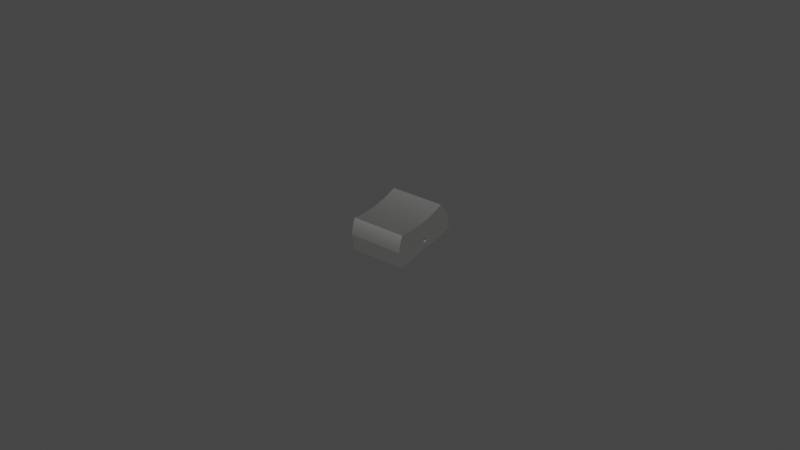 # Source: btn.blend  (saved by Blender 2.93.21; exported with 4.5.12 LTS)
import bpy
from mathutils import Matrix  # noqa: F401  (used for matrix-valued properties, if any)

bpy.ops.wm.read_factory_settings(use_empty=True)
scene = bpy.context.scene
scene.name = 'Scene'

# ---- collections
col_collection = bpy.data.collections.new('Collection'); scene.collection.children.link(col_collection)

# ---- materials (node trees are filled in below, after node groups)
mat_144_142_139 = bpy.data.materials.new('144,142,139')
mat_144_142_139.use_transparent_shadow = False
mat_144_142_139.diffuse_color = (0.5647, 0.5569, 0.5451, 1.0)

# ---- material node trees
mat_144_142_139.use_nodes = True; mat_144_142_139.node_tree.nodes.clear()
_N = mat_144_142_139.node_tree.nodes; _L = mat_144_142_139.node_tree.links
n0 = _N.new('ShaderNodeBsdfPrincipled'); n0.name = 'Principled BSDF'; n0.location = (10, 300)
n0.distribution = 'GGX'
n0.subsurface_method = 'BURLEY'
n0.inputs[0].default_value = (0.5647, 0.5569, 0.5451, 1.0)
n0.inputs[1].default_value = 1.0
n0.inputs[2].default_value = 0.5528
n0.inputs[3].default_value = 1.45
n0.inputs[27].default_value = (0.0, 0.0, 0.0, 1.0)
n0.inputs[28].default_value = 1.0
n1 = _N.new('ShaderNodeOutputMaterial'); n1.name = 'Material Output'; n1.location = (320, 270)
_L.new(n0.outputs[0], n1.inputs[0])
n1.is_active_output = True

# ---- world
world_world = bpy.data.worlds.new('World'); scene.world = world_world
world_world.use_nodes = True; world_world.node_tree.nodes.clear()
_N = world_world.node_tree.nodes; _L = world_world.node_tree.links
n0 = _N.new('ShaderNodeOutputWorld'); n0.name = 'World Output'; n0.location = (300, 300)
n1 = _N.new('ShaderNodeBackground'); n1.name = 'Background'; n1.location = (10, 300)
n1.inputs[0].default_value = (0.05088, 0.05088, 0.05088, 1.0)
_L.new(n1.outputs[0], n0.inputs[0])
n0.is_active_output = True
world_world.color = (0.05088, 0.05088, 0.05088)
world_world.use_sun_shadow = False
world_world.sun_shadow_jitter_overblur = 0.0

# ---- meshes
me_body1_020 = bpy.data.meshes.new('Body1.020')
me_body1_020.from_pydata([(-0.8983, -0.1766, -0.05798), (-0.8983, -0.1766, -0.05798), (0.8867, -0.1766, -0.05798), (0.8867, -0.1766, -0.05798), (0.8867, -0.163, -0.05673), (0.8867, -0.163, -0.05673), (0.8867, -0.149, -0.05271), (0.8867, -0.149, -0.05271), (0.8867, -0.1356, -0.04575), (0.8867, -0.1356, -0.04575), (0.8867, -0.1236, -0.03601), (0.8867, -0.1236, -0.03601), (0.8867, -0.1138, -0.02402), (0.8867, -0.1138, -0.02402), (0.8867, -0.1069, -0.01059), (0.8867, -0.1069, -0.01059), (0.8867, -0.1028, 0.003374), (0.8867, -0.1028, 0.003374), (0.8867, -0.1016, 0.01702), (0.8867, -0.1016, 0.01702), (0.8867, -0.1028, 0.03067), (0.8867, -0.1028, 0.03067), (0.8867, -0.1069, 0.04463), (0.8867, -0.1069, 0.04463), (0.8867, -0.1138, 0.05806), (0.8867, -0.1138, 0.05806), (0.8867, -0.1236, 0.07005), (0.8867, -0.1236, 0.07005), (0.8867, -0.1356, 0.0798), (0.8867, -0.1356, 0.0798), (0.8867, -0.149, 0.08676), (0.8867, -0.149, 0.08676), (0.8867, -0.163, 0.09077), (0.8867, -0.163, 0.09077), (0.8867, -0.1766, 0.09202), (0.8867, -0.1766, 0.09202), (0.8867, -0.1766, 0.09202), (-0.8983, -0.1766, 0.09202), (-0.8983, -0.1766, 0.09202), (-0.8983, -0.1766, 0.09202), (-0.8983, -0.163, 0.09077), (-0.8983, -0.163, 0.09077), (-0.8983, -0.149, 0.08676), (-0.8983, -0.149, 0.08676), (-0.8983, -0.1356, 0.0798), (-0.8983, -0.1356, 0.0798), (-0.8983, -0.1236, 0.07005), (-0.8983, -0.1236, 0.07005), (-0.8983, -0.1138, 0.05806), (-0.8983, -0.1138, 0.05806), (-0.8983, -0.1069, 0.04463), (-0.8983, -0.1069, 0.04463), (-0.8983, -0.1028, 0.03067), (-0.8983, -0.1028, 0.03067), (-0.8983, -0.1016, 0.01702), (-0.8983, -0.1016, 0.01702), (-0.8983, -0.1028, 0.003374), (-0.8983, -0.1028, 0.003374), (-0.8983, -0.1069, -0.01059), (-0.8983, -0.1069, -0.01059), (-0.8983, -0.1138, -0.02402), (-0.8983, -0.1138, -0.02402), (-0.8983, -0.1236, -0.03601), (-0.8983, -0.1236, -0.03601), (-0.8983, -0.1356, -0.04575), (-0.8983, -0.1356, -0.04575), (-0.8983, -0.149, -0.05271), (-0.8983, -0.149, -0.05271), (-0.8983, -0.163, -0.05673), (-0.8983, -0.163, -0.05673), (-0.005797, -0.161, -0.05633), (-0.005797, -0.1451, -0.05103), (-0.005797, -0.1302, -0.0419), (-0.005797, -0.1177, -0.02939), (-0.005797, -0.1086, -0.01452), (-0.005797, -0.1032, 0.001381), (-0.005797, -0.1016, 0.01702), (-0.005797, -0.1032, 0.03266), (-0.005797, -0.1069, 0.04463), (-0.005797, -0.1127, 0.05621), (-0.005797, -0.1205, 0.06683), (-0.005797, -0.1302, 0.07594), (-0.005797, -0.1412, 0.08314), (-0.005797, -0.153, 0.0882), (-0.005797, -0.1649, 0.09111), (-0.8983, -0.1902, -0.05673), (-0.8983, -0.1902, -0.05673), (-0.8983, -0.2042, -0.05271), (-0.8983, -0.2042, -0.05271), (-0.8983, -0.2176, -0.04575), (-0.8983, -0.2176, -0.04575), (-0.8983, -0.2296, -0.03601), (-0.8983, -0.2296, -0.03601), (-0.8983, -0.2394, -0.02402), (-0.8983, -0.2394, -0.02402), (-0.8983, -0.2463, -0.01059), (-0.8983, -0.2463, -0.01059), (-0.8983, -0.2503, 0.003374), (-0.8983, -0.2503, 0.003374), (-0.8983, -0.2516, 0.01702), (-0.8983, -0.2516, 0.01702), (-0.8983, -0.2503, 0.03067), (-0.8983, -0.2503, 0.03067), (-0.8983, -0.2463, 0.04463), (-0.8983, -0.2463, 0.04463), (-0.8983, -0.2394, 0.05806), (-0.8983, -0.2394, 0.05806), (-0.8983, -0.2296, 0.07005), (-0.8983, -0.2296, 0.07005), (-0.8983, -0.2176, 0.0798), (-0.8983, -0.2176, 0.0798), (-0.8983, -0.2042, 0.08676), (-0.8983, -0.2042, 0.08676), (-0.8983, -0.1902, 0.09077), (-0.8983, -0.1902, 0.09077), (0.8867, -0.1902, 0.09077), (0.8867, -0.1902, 0.09077), (0.8867, -0.2042, 0.08676), (0.8867, -0.2042, 0.08676), (0.8867, -0.2176, 0.0798), (0.8867, -0.2176, 0.0798), (0.8867, -0.2296, 0.07005), (0.8867, -0.2296, 0.07005), (0.8867, -0.2394, 0.05806), (0.8867, -0.2394, 0.05806), (0.8867, -0.2463, 0.04463), (0.8867, -0.2463, 0.04463), (0.8867, -0.2503, 0.03067), (0.8867, -0.2503, 0.03067), (0.8867, -0.2516, 0.01702), (0.8867, -0.2516, 0.01702), (0.8867, -0.2503, 0.003374), (0.8867, -0.2503, 0.003374), (0.8867, -0.2463, -0.01059), (0.8867, -0.2463, -0.01059), (0.8867, -0.2394, -0.02402), (0.8867, -0.2394, -0.02402), (0.8867, -0.2296, -0.03601), (0.8867, -0.2296, -0.03601), (0.8867, -0.2176, -0.04575), (0.8867, -0.2176, -0.04575), (0.8867, -0.2042, -0.05271), (0.8867, -0.2042, -0.05271), (0.8867, -0.1902, -0.05673), (0.8867, -0.1902, -0.05673), (-0.005797, -0.2002, -0.05416), (-0.005797, -0.1883, -0.05707), (-0.005797, -0.212, -0.0491), (-0.005797, -0.223, -0.0419), (-0.005797, -0.2327, -0.03278), (-0.005797, -0.2405, -0.02217), (-0.005797, -0.2463, -0.01059), (-0.005797, -0.2499, 0.001381), (-0.005797, -0.2516, 0.01702), (-0.005797, -0.2499, 0.03266), (-0.005797, -0.2446, 0.04856), (-0.005797, -0.2355, 0.06343), (-0.005797, -0.223, 0.07594), (-0.005797, -0.2081, 0.08507), (-0.005797, -0.1922, 0.09037), (-0.8983, 0.5585, 0.9212), (-0.8983, 0.5585, 0.9212), (-0.8983, 0.5585, 0.9212), (-0.8983, 0.4479, 0.9931), (-0.8983, 0.4479, 0.9931), (-0.8983, 0.3305, 1.055), (-0.8983, 0.3305, 1.055), (-0.8983, 0.2078, 1.105), (-0.8983, 0.2078, 1.105), (-0.8983, 0.08145, 1.143), (-0.8983, 0.08145, 1.143), (-0.8983, 0.08145, 1.143), (0.8867, 0.08145, 1.143), (0.8867, 0.08145, 1.143), (0.8867, 0.08145, 1.143), (0.8867, 0.2078, 1.105), (0.8867, 0.2078, 1.105), (0.8867, 0.3305, 1.055), (0.8867, 0.3305, 1.055), (0.8867, 0.4479, 0.9931), (0.8867, 0.4479, 0.9931), (0.8867, 0.5585, 0.9212), (0.8867, 0.5585, 0.9212), (0.8867, 0.5585, 0.9212), (-0.005797, 0.4479, 0.9931), (-0.005797, 0.3305, 1.055), (-0.005797, 0.2078, 1.105), (-0.8983, 0.5585, -0.8633), (-0.8983, 0.5585, -0.8633), (-0.8983, 0.5585, -0.8633), (-0.8983, 0.508, -0.6452), (-0.8983, 0.508, -0.6452), (-0.8983, 0.4715, -0.4229), (-0.8983, 0.4715, -0.4229), (-0.8983, 0.4494, -0.1977), (-0.8983, 0.4494, -0.1977), (-0.8983, 0.442, 0.02893), (-0.8983, 0.442, 0.02893), (-0.8983, 0.4494, 0.2555), (-0.8983, 0.4494, 0.2555), (-0.8983, 0.4715, 0.4807), (-0.8983, 0.4715, 0.4807), (-0.8983, 0.508, 0.7031), (-0.8983, 0.508, 0.7031), (0.8867, 0.508, 0.7031), (0.8867, 0.508, 0.7031), (0.8867, 0.4715, 0.4807), (0.8867, 0.4715, 0.4807), (0.8867, 0.4494, 0.2555), (0.8867, 0.4494, 0.2555), (0.8867, 0.442, 0.02893), (0.8867, 0.442, 0.02893), (0.8867, 0.4494, -0.1977), (0.8867, 0.4494, -0.1977), (0.8867, 0.4715, -0.4229), (0.8867, 0.4715, -0.4229), (0.8867, 0.508, -0.6452), (0.8867, 0.508, -0.6452), (0.8867, 0.5585, -0.8633), (0.8867, 0.5585, -0.8633), (0.8867, 0.5585, -0.8633), (-0.005797, 0.508, -0.6452), (-0.005797, 0.4715, -0.4229), (-0.005797, 0.4494, -0.1977), (-0.005797, 0.442, 0.02893), (-0.005797, 0.4494, 0.2555), (-0.005797, 0.4715, 0.4807), (-0.005797, 0.508, 0.7031), (-0.8983, 0.1158, -1.064), (-0.8983, 0.1158, -1.064), (-0.8983, 0.1158, -1.064), (-0.8983, 0.2324, -1.028), (-0.8983, 0.2324, -1.028), (-0.8983, 0.3459, -0.9828), (-0.8983, 0.3459, -0.9828), (-0.8983, 0.455, -0.9276), (-0.8983, 0.455, -0.9276), (0.8867, 0.455, -0.9276), (0.8867, 0.455, -0.9276), (0.8867, 0.3459, -0.9828), (0.8867, 0.3459, -0.9828), (0.8867, 0.2324, -1.028), (0.8867, 0.2324, -1.028), (0.8867, 0.1158, -1.064), (0.8867, 0.1158, -1.064), (0.8867, 0.1158, -1.064), (-0.005797, 0.2324, -1.028), (-0.005797, 0.3459, -0.9828), (-0.005797, 0.455, -0.9276), (-0.8983, 0.1158, -1.107), (-0.8983, 0.1158, -1.107), (-0.8983, 0.1158, -1.107), (0.8867, 0.1158, -1.107), (0.8867, 0.1158, -1.107), (0.8867, 0.1158, -1.107), (-0.005797, 0.1158, -1.085), (-0.8983, -0.4415, 1.143), (-0.8983, -0.4415, 1.143), (-0.8983, -0.4415, 1.143), (0.8867, -0.4415, 1.143), (0.8867, -0.4415, 1.143), (0.8867, -0.4415, 1.143), (-0.005797, -0.18, 1.143), (-0.8983, -0.4415, -1.107), (-0.8983, -0.4415, -1.107), (-0.8983, -0.4415, -1.107), (-0.8983, 0.05851, 0.01775), (0.8867, -0.4415, -1.107), (0.8867, -0.4415, -1.107), (0.8867, -0.4415, -1.107), (-0.005797, -0.1629, -1.107), (-0.005797, -0.4415, 0.01775), (0.8867, 0.09896, 0.01775), (0.8867, 0.05851, 0.01775)], [], [(1, 2, 69), (69, 2, 70), (69, 70, 67), (67, 70, 71), (67, 71, 65), (65, 71, 72), (65, 72, 63), (63, 72, 73), (63, 73, 61), (61, 73, 74), (61, 74, 59), (59, 74, 75), (59, 75, 57), (57, 75, 76), (57, 76, 55), (55, 76, 53), (53, 76, 77), (53, 77, 51), (51, 77, 78), (51, 78, 79), (79, 78, 22), (79, 22, 24), (2, 4, 70), (70, 4, 6), (70, 6, 71), (71, 6, 8), (71, 8, 72), (72, 8, 10), (72, 10, 73), (73, 10, 12), (73, 12, 74), (74, 12, 14), (74, 14, 75), (75, 14, 16), (75, 16, 76), (76, 16, 18), (76, 18, 20), (76, 20, 77), (77, 20, 22), (77, 22, 78), (79, 24, 80), (80, 24, 26), (80, 26, 81), (81, 26, 28), (81, 28, 82), (82, 28, 30), (82, 30, 83), (83, 30, 32), (83, 32, 84), (84, 32, 35), (84, 35, 39), (39, 41, 84), (84, 41, 83), (41, 43, 83), (83, 43, 82), (43, 45, 82), (82, 45, 81), (45, 47, 81), (81, 47, 80), (47, 49, 80), (80, 49, 79), (49, 51, 79), (143, 2, 146), (146, 2, 1), (146, 1, 86), (146, 86, 145), (145, 86, 88), (145, 88, 147), (147, 88, 90), (147, 90, 148), (148, 90, 92), (148, 92, 149), (149, 92, 94), (149, 94, 150), (150, 94, 96), (150, 96, 151), (151, 96, 152), (151, 152, 133), (133, 152, 131), (131, 152, 153), (131, 153, 129), (129, 153, 127), (127, 153, 154), (127, 154, 125), (125, 154, 155), (125, 155, 123), (123, 155, 156), (123, 156, 121), (121, 156, 157), (121, 157, 119), (119, 157, 158), (119, 158, 117), (117, 158, 159), (117, 159, 115), (115, 159, 34), (34, 159, 114), (34, 114, 38), (96, 98, 152), (152, 98, 153), (98, 100, 153), (153, 100, 102), (153, 102, 154), (154, 102, 104), (154, 104, 155), (155, 104, 106), (155, 106, 156), (156, 106, 108), (156, 108, 157), (157, 108, 110), (157, 110, 158), (158, 110, 112), (158, 112, 159), (159, 112, 114), (151, 133, 150), (150, 133, 135), (150, 135, 149), (149, 135, 137), (149, 137, 148), (148, 137, 139), (148, 139, 147), (147, 139, 141), (147, 141, 145), (145, 141, 143), (145, 143, 146), (181, 162, 184), (184, 162, 164), (184, 164, 185), (185, 164, 166), (185, 166, 186), (186, 166, 168), (186, 168, 171), (171, 172, 186), (186, 172, 175), (186, 175, 185), (185, 175, 177), (185, 177, 184), (184, 177, 179), (184, 179, 181), (219, 188, 221), (221, 188, 191), (221, 191, 222), (222, 191, 193), (222, 193, 223), (223, 193, 195), (223, 195, 224), (224, 195, 197), (224, 197, 225), (225, 197, 199), (225, 199, 226), (226, 199, 201), (226, 201, 227), (227, 201, 203), (227, 203, 161), (161, 182, 227), (227, 182, 204), (227, 204, 226), (226, 204, 206), (226, 206, 225), (225, 206, 208), (225, 208, 224), (224, 208, 210), (224, 210, 223), (223, 210, 212), (223, 212, 222), (222, 212, 214), (222, 214, 221), (221, 214, 216), (221, 216, 219), (243, 230, 246), (246, 230, 232), (246, 232, 247), (247, 232, 234), (247, 234, 248), (248, 234, 236), (248, 236, 189), (189, 218, 248), (248, 218, 237), (248, 237, 247), (247, 237, 239), (247, 239, 246), (246, 239, 241), (246, 241, 243), (253, 251, 255), (255, 251, 229), (255, 229, 244), (244, 253, 255), (260, 173, 262), (262, 173, 170), (262, 170, 258), (258, 260, 262), (113, 256, 37), (37, 256, 169), (37, 169, 40), (40, 169, 42), (42, 169, 44), (44, 169, 46), (46, 169, 266), (46, 266, 48), (48, 266, 50), (50, 266, 52), (52, 266, 54), (54, 266, 56), (56, 266, 58), (58, 266, 60), (60, 266, 62), (62, 266, 228), (62, 228, 64), (64, 228, 66), (66, 228, 68), (68, 228, 0), (0, 228, 263), (0, 263, 85), (85, 263, 87), (87, 263, 89), (89, 263, 91), (91, 263, 93), (93, 263, 95), (95, 263, 97), (97, 263, 99), (99, 263, 256), (99, 256, 101), (101, 256, 103), (103, 256, 105), (105, 256, 107), (107, 256, 109), (109, 256, 111), (111, 256, 113), (169, 167, 266), (266, 167, 200), (266, 200, 198), (167, 165, 200), (200, 165, 202), (202, 165, 163), (202, 163, 160), (198, 196, 266), (266, 196, 194), (266, 194, 192), (190, 233, 192), (192, 233, 231), (192, 231, 266), (266, 231, 228), (187, 235, 190), (190, 235, 233), (228, 249, 263), (264, 250, 270), (270, 250, 252), (270, 252, 267), (267, 264, 270), (257, 265, 271), (271, 265, 268), (271, 268, 259), (259, 257, 271), (144, 269, 3), (3, 269, 245), (3, 245, 5), (5, 245, 7), (7, 245, 9), (9, 245, 11), (11, 245, 273), (11, 273, 13), (13, 273, 15), (15, 273, 17), (17, 273, 19), (19, 273, 21), (21, 273, 23), (23, 273, 25), (25, 273, 27), (27, 273, 174), (27, 174, 29), (29, 174, 31), (31, 174, 33), (33, 174, 36), (36, 174, 261), (36, 261, 116), (116, 261, 118), (118, 261, 120), (120, 261, 122), (122, 261, 124), (124, 261, 126), (126, 261, 128), (128, 261, 130), (130, 261, 269), (130, 269, 132), (132, 269, 134), (134, 269, 136), (136, 269, 138), (138, 269, 140), (140, 269, 142), (142, 269, 144), (183, 180, 205), (205, 180, 178), (205, 178, 207), (207, 178, 272), (207, 272, 209), (209, 272, 211), (211, 272, 213), (213, 272, 215), (215, 272, 242), (215, 242, 240), (178, 176, 272), (272, 176, 174), (272, 174, 273), (269, 254, 245), (273, 245, 272), (272, 245, 242), (215, 240, 217), (217, 240, 238), (217, 238, 220)])
me_body1_020.polygons.foreach_set('use_smooth', [1, 1, 1, 1, 1, 1, 1, 1, 1, 1, 1, 1, 1, 1, 1, 1, 1, 1, 1, 1, 1, 1, 1, 1, 1, 1, 1, 1, 1, 1, 1, 1, 1, 1, 1, 1, 1, 1, 1, 1, 1, 1, 1, 1, 1, 1, 1, 1, 1, 1, 1, 1, 1, 1, 1, 1, 1, 1, 1, 1, 1, 1, 1, 1, 1, 1, 1, 1, 1, 1, 1, 1, 1, 1, 1, 1, 1, 1, 1, 1, 1, 1, 1, 1, 1, 1, 1, 1, 1, 1, 1, 1, 1, 1, 1, 1, 1, 1, 1, 1, 1, 1, 1, 1, 1, 1, 1, 1, 1, 1, 1, 1, 1, 1, 1, 1, 1, 1, 1, 1, 1, 1, 1, 1, 1, 1, 1, 1, 1, 1, 1, 1, 1, 1, 1, 1, 1, 1, 1, 1, 1, 1, 1, 1, 1, 1, 1, 1, 1, 1, 1, 1, 1, 1, 1, 1, 1, 1, 1, 1, 1, 1, 1, 1, 1, 1, 1, 1, 1, 1, 1, 1, 1, 1, 1, 1, 1, 1, 1, 1, 1, 1, 0, 0, 0, 0, 0, 0, 0, 0, 0, 0, 0, 0, 0, 1, 0, 0, 0, 0, 0, 0, 0, 0, 0, 0, 0, 0, 0, 0, 0, 0, 0, 0, 0, 0, 0, 0, 0, 0, 0, 0, 0, 0, 0, 0, 0, 0, 0, 0, 0, 0, 0, 0, 0, 0, 0, 0, 0, 0, 0, 0, 0, 0, 0, 0, 0, 0, 0, 0, 0, 0, 0, 0, 0, 0, 0, 0, 0, 0, 0, 0, 0, 0, 0, 0, 0, 0, 1, 0, 0, 0, 0, 0, 0, 0, 0, 0, 0, 0, 0, 0, 0, 0, 0, 0, 0, 0, 0, 0, 0, 0, 0, 0, 0, 0, 0, 0, 1, 0, 0, 0, 0, 0, 0, 0, 0, 0])
_uv = me_body1_020.uv_layers.new(name='UVMap')
_uv.uv.foreach_set('vector', [1.785, 0.0, 0.0, 0.0, 1.785, -0.01326, 1.785, -0.01326, 0.0, 0.0, 0.8925, -0.01515, 1.785, -0.01326, 0.8925, -0.01515, 1.785, -0.02652, 1.785, -0.02652, 0.8925, -0.01515, 0.8925, -0.03031, 1.785, -0.02652, 0.8925, -0.03031, 1.785, -0.03978, 1.785, -0.03978, 0.8925, -0.03031, 0.8925, -0.04546, 1.785, -0.03978, 0.8925, -0.04546, 1.785, -0.05303, 1.785, -0.05303, 0.8925, -0.04546, 0.8925, -0.06061, 1.785, -0.05303, 0.8925, -0.06061, 1.785, -0.06629, 1.785, -0.06629, 0.8925, -0.06061, 0.8925, -0.07576, 1.785, -0.06629, 0.8925, -0.07576, 1.785, -0.07955, 1.785, -0.07955, 0.8925, -0.07576, 0.8925, -0.09092, 1.785, -0.07955, 0.8925, -0.09092, 1.785, -0.09281, 1.785, -0.09281, 0.8925, -0.09092, 0.8925, -0.1061, 1.785, -0.09281, 0.8925, -0.1061, 1.785, -0.1061, 1.785, -0.1061, 0.8925, -0.1061, 1.785, -0.1193, 1.785, -0.1193, 0.8925, -0.1061, 0.8925, -0.1212, 1.785, -0.1193, 0.8925, -0.1212, 1.785, -0.1326, 1.785, -0.1326, 0.8925, -0.1212, 0.8925, -0.1326, 1.785, -0.1326, 0.8925, -0.1326, 0.8925, -0.1439, 0.8925, -0.1439, 0.8925, -0.1326, 0.0, -0.1326, 0.8925, -0.1439, 0.0, -0.1326, 0.0, -0.1458, 0.0, 0.0, 0.0, -0.01326, 0.8925, -0.01515, 0.8925, -0.01515, 0.0, -0.01326, 0.0, -0.02652, 0.8925, -0.01515, 0.0, -0.02652, 0.8925, -0.03031, 0.8925, -0.03031, 0.0, -0.02652, 0.0, -0.03978, 0.8925, -0.03031, 0.0, -0.03978, 0.8925, -0.04546, 0.8925, -0.04546, 0.0, -0.03978, 0.0, -0.05303, 0.8925, -0.04546, 0.0, -0.05303, 0.8925, -0.06061, 0.8925, -0.06061, 0.0, -0.05303, 0.0, -0.06629, 0.8925, -0.06061, 0.0, -0.06629, 0.8925, -0.07576, 0.8925, -0.07576, 0.0, -0.06629, 0.0, -0.07955, 0.8925, -0.07576, 0.0, -0.07955, 0.8925, -0.09092, 0.8925, -0.09092, 0.0, -0.07955, 0.0, -0.09281, 0.8925, -0.09092, 0.0, -0.09281, 0.8925, -0.1061, 0.8925, -0.1061, 0.0, -0.09281, 0.0, -0.1061, 0.8925, -0.1061, 0.0, -0.1061, 0.0, -0.1193, 0.8925, -0.1061, 0.0, -0.1193, 0.8925, -0.1212, 0.8925, -0.1212, 0.0, -0.1193, 0.0, -0.1326, 0.8925, -0.1212, 0.0, -0.1326, 0.8925, -0.1326, 0.8925, -0.1439, 0.0, -0.1458, 0.8925, -0.1553, 0.8925, -0.1553, 0.0, -0.1458, 0.0, -0.1591, 0.8925, -0.1553, 0.0, -0.1591, 0.8925, -0.1667, 0.8925, -0.1667, 0.0, -0.1591, 0.0, -0.1724, 0.8925, -0.1667, 0.0, -0.1724, 0.8925, -0.178, 0.8925, -0.178, 0.0, -0.1724, 0.0, -0.1856, 0.8925, -0.178, 0.0, -0.1856, 0.8925, -0.1894, 0.8925, -0.1894, 0.0, -0.1856, 0.0, -0.1989, 0.8925, -0.1894, 0.0, -0.1989, 0.8925, -0.2008, 0.8925, -0.2008, 0.0, -0.1989, 0.0, -0.2121, 0.8925, -0.2008, 0.0, -0.2121, 1.785, -0.2121, 1.785, -0.2121, 1.785, -0.1989, 0.8925, -0.2008, 0.8925, -0.2008, 1.785, -0.1989, 0.8925, -0.1894, 1.785, -0.1989, 1.785, -0.1856, 0.8925, -0.1894, 0.8925, -0.1894, 1.785, -0.1856, 0.8925, -0.178, 1.785, -0.1856, 1.785, -0.1724, 0.8925, -0.178, 0.8925, -0.178, 1.785, -0.1724, 0.8925, -0.1667, 1.785, -0.1724, 1.785, -0.1591, 0.8925, -0.1667, 0.8925, -0.1667, 1.785, -0.1591, 0.8925, -0.1553, 1.785, -0.1591, 1.785, -0.1458, 0.8925, -0.1553, 0.8925, -0.1553, 1.785, -0.1458, 0.8925, -0.1439, 1.785, -0.1458, 1.785, -0.1326, 0.8925, -0.1439, 0.0, 0.01326, 0.0, 0.0, 0.8925, 0.01136, 0.8925, 0.01136, 0.0, 0.0, 1.785, 0.0, 0.8925, 0.01136, 1.785, 0.0, 1.785, 0.01326, 0.8925, 0.01136, 1.785, 0.01326, 0.8925, 0.02273, 0.8925, 0.02273, 1.785, 0.01326, 1.785, 0.02652, 0.8925, 0.02273, 1.785, 0.02652, 0.8925, 0.03409, 0.8925, 0.03409, 1.785, 0.02652, 1.785, 0.03978, 0.8925, 0.03409, 1.785, 0.03978, 0.8925, 0.04546, 0.8925, 0.04546, 1.785, 0.03978, 1.785, 0.05303, 0.8925, 0.04546, 1.785, 0.05303, 0.8925, 0.05682, 0.8925, 0.05682, 1.785, 0.05303, 1.785, 0.06629, 0.8925, 0.05682, 1.785, 0.06629, 0.8925, 0.06819, 0.8925, 0.06819, 1.785, 0.06629, 1.785, 0.07955, 0.8925, 0.06819, 1.785, 0.07955, 0.8925, 0.07955, 0.8925, 0.07955, 1.785, 0.07955, 0.8925, 0.09092, 0.8925, 0.07955, 0.8925, 0.09092, 0.0, 0.07955, 0.0, 0.07955, 0.8925, 0.09092, 0.0, 0.09281, 0.0, 0.09281, 0.8925, 0.09092, 0.8925, 0.1061, 0.0, 0.09281, 0.8925, 0.1061, 0.0, 0.1061, 0.0, 0.1061, 0.8925, 0.1061, 0.0, 0.1193, 0.0, 0.1193, 0.8925, 0.1061, 0.8925, 0.1212, 0.0, 0.1193, 0.8925, 0.1212, 0.0, 0.1326, 0.0, 0.1326, 0.8925, 0.1212, 0.8925, 0.1364, 0.0, 0.1326, 0.8925, 0.1364, 0.0, 0.1458, 0.0, 0.1458, 0.8925, 0.1364, 0.8925, 0.1515, 0.0, 0.1458, 0.8925, 0.1515, 0.0, 0.1591, 0.0, 0.1591, 0.8925, 0.1515, 0.8925, 0.1667, 0.0, 0.1591, 0.8925, 0.1667, 0.0, 0.1724, 0.0, 0.1724, 0.8925, 0.1667, 0.8925, 0.1818, 0.0, 0.1724, 0.8925, 0.1818, 0.0, 0.1856, 0.0, 0.1856, 0.8925, 0.1818, 0.8925, 0.197, 0.0, 0.1856, 0.8925, 0.197, 0.0, 0.1989, 0.0, 0.1989, 0.8925, 0.197, 0.0, 0.2121, 0.0, 0.2121, 0.8925, 0.197, 1.785, 0.1989, 0.0, 0.2121, 1.785, 0.1989, 1.785, 0.2121, 1.785, 0.07955, 1.785, 0.09281, 0.8925, 0.09092, 0.8925, 0.09092, 1.785, 0.09281, 0.8925, 0.1061, 1.785, 0.09281, 1.785, 0.1061, 0.8925, 0.1061, 0.8925, 0.1061, 1.785, 0.1061, 1.785, 0.1193, 0.8925, 0.1061, 1.785, 0.1193, 0.8925, 0.1212, 0.8925, 0.1212, 1.785, 0.1193, 1.785, 0.1326, 0.8925, 0.1212, 1.785, 0.1326, 0.8925, 0.1364, 0.8925, 0.1364, 1.785, 0.1326, 1.785, 0.1458, 0.8925, 0.1364, 1.785, 0.1458, 0.8925, 0.1515, 0.8925, 0.1515, 1.785, 0.1458, 1.785, 0.1591, 0.8925, 0.1515, 1.785, 0.1591, 0.8925, 0.1667, 0.8925, 0.1667, 1.785, 0.1591, 1.785, 0.1724, 0.8925, 0.1667, 1.785, 0.1724, 0.8925, 0.1818, 0.8925, 0.1818, 1.785, 0.1724, 1.785, 0.1856, 0.8925, 0.1818, 1.785, 0.1856, 0.8925, 0.197, 0.8925, 0.197, 1.785, 0.1856, 1.785, 0.1989, 0.8925, 0.07955, 0.0, 0.07955, 0.8925, 0.06819, 0.8925, 0.06819, 0.0, 0.07955, 0.0, 0.06629, 0.8925, 0.06819, 0.0, 0.06629, 0.8925, 0.05682, 0.8925, 0.05682, 0.0, 0.06629, 0.0, 0.05303, 0.8925, 0.05682, 0.0, 0.05303, 0.8925, 0.04546, 0.8925, 0.04546, 0.0, 0.05303, 0.0, 0.03978, 0.8925, 0.04546, 0.0, 0.03978, 0.8925, 0.03409, 0.8925, 0.03409, 0.0, 0.03978, 0.0, 0.02652, 0.8925, 0.03409, 0.0, 0.02652, 0.8925, 0.02273, 0.8925, 0.02273, 0.0, 0.02652, 0.0, 0.01326, 0.8925, 0.02273, 0.0, 0.01326, 0.8925, 0.01136, -3.083e-31, 0.0, -1.785, 0.0, -0.8925, -0.1327, -0.8925, -0.1327, -1.785, 0.0, -1.785, -0.1327, -0.8925, -0.1327, -1.785, -0.1327, -0.8925, -0.2654, -0.8925, -0.2654, -1.785, -0.1327, -1.785, -0.2654, -0.8925, -0.2654, -1.785, -0.2654, -0.8925, -0.398, -0.8925, -0.398, -1.785, -0.2654, -1.785, -0.398, -0.8925, -0.398, -1.785, -0.398, -1.785, -0.5307, -1.785, -0.5307, -4.262e-32, -0.5307, -0.8925, -0.398, -0.8925, -0.398, -4.262e-32, -0.5307, -3.196e-32, -0.398, -0.8925, -0.398, -3.196e-32, -0.398, -0.8925, -0.2654, -0.8925, -0.2654, -3.196e-32, -0.398, -2.131e-32, -0.2654, -0.8925, -0.2654, -2.131e-32, -0.2654, -0.8925, -0.1327, -0.8925, -0.1327, -2.131e-32, -0.2654, -1.065e-32, -0.1327, -0.8925, -0.1327, -1.065e-32, -0.1327, -3.083e-31, 0.0, 2.974e-32, -1.815, 1.785, -1.815, 0.8925, -1.588, 0.8925, -1.588, 1.785, -1.815, 1.785, -1.588, 0.8925, -1.588, 1.785, -1.588, 0.8925, -1.361, 0.8925, -1.361, 1.785, -1.588, 1.785, -1.361, 0.8925, -1.361, 1.785, -1.361, 0.8925, -1.134, 0.8925, -1.134, 1.785, -1.361, 1.785, -1.134, 0.8925, -1.134, 1.785, -1.134, 0.8925, -0.9074, 0.8925, -0.9074, 1.785, -1.134, 1.785, -0.9074, 0.8925, -0.9074, 1.785, -0.9074, 0.8925, -0.6806, 0.8925, -0.6806, 1.785, -0.9074, 1.785, -0.6806, 0.8925, -0.6806, 1.785, -0.6806, 0.8925, -0.4537, 0.8925, -0.4537, 1.785, -0.6806, 1.785, -0.4537, 0.8925, -0.4537, 1.785, -0.4537, 0.8925, -0.2269, 0.8925, -0.2269, 1.785, -0.4537, 1.785, -0.2269, 0.8925, -0.2269, 1.785, -0.2269, 1.785, 0.0, 1.785, 0.0, 0.0, 0.0, 0.8925, -0.2269, 0.8925, -0.2269, 0.0, 0.0, 1.384e-17, -0.2269, 0.8925, -0.2269, 1.384e-17, -0.2269, 0.8925, -0.4537, 0.8925, -0.4537, 1.384e-17, -0.2269, 2.769e-17, -0.4537, 0.8925, -0.4537, 2.769e-17, -0.4537, 0.8925, -0.6806, 0.8925, -0.6806, 2.769e-17, -0.4537, 4.153e-17, -0.6806, 0.8925, -0.6806, 4.153e-17, -0.6806, 0.8925, -0.9074, 0.8925, -0.9074, 4.153e-17, -0.6806, 5.538e-17, -0.9074, 0.8925, -0.9074, 5.538e-17, -0.9074, 0.8925, -1.134, 0.8925, -1.134, 5.538e-17, -0.9074, 6.922e-17, -1.134, 0.8925, -1.134, 6.922e-17, -1.134, 0.8925, -1.361, 0.8925, -1.361, 6.922e-17, -1.134, 8.307e-17, -1.361, 0.8925, -1.361, 8.307e-17, -1.361, 0.8925, -1.588, 0.8925, -1.588, 8.307e-17, -1.361, 9.691e-17, -1.588, 0.8925, -1.588, 9.691e-17, -1.588, 2.974e-32, -1.815, 0.0, 0.0, -1.785, 0.0, -0.8925, -0.1224, -0.8925, -0.1224, -1.785, 0.0, -1.785, -0.1224, -0.8925, -0.1224, -1.785, -0.1224, -0.8925, -0.2448, -0.8925, -0.2448, -1.785, -0.1224, -1.785, -0.2448, -0.8925, -0.2448, -1.785, -0.2448, -0.8925, -0.3672, -0.8925, -0.3672, -1.785, -0.2448, -1.785, -0.3672, -0.8925, -0.3672, -1.785, -0.3672, -1.785, -0.4896, -1.785, -0.4896, 0.0, -0.4896, -0.8925, -0.3672, -0.8925, -0.3672, 0.0, -0.4896, -6.385e-18, -0.3672, -0.8925, -0.3672, -6.385e-18, -0.3672, -0.8925, -0.2448, -0.8925, -0.2448, -6.385e-18, -0.3672, -1.277e-17, -0.2448, -0.8925, -0.2448, -1.277e-17, -0.2448, -0.8925, -0.1224, -0.8925, -0.1224, -1.277e-17, -0.2448, -1.915e-17, -0.1224, -0.8925, -0.1224, -1.915e-17, -0.1224, 0.0, 0.0, 1.078e-17, 0.0, 1.078e-17, 1.785, -0.02183, 0.8925, -0.02183, 0.8925, 1.078e-17, 1.785, -0.04366, 1.785, -0.02183, 0.8925, -0.04366, 1.785, -0.04366, 0.0, -0.04366, 0.0, 1.078e-17, 0.0, -0.02183, 0.8925, 1.0, 0.89, 0.4771, 0.89, 0.7385, -0.0025, 0.7385, -0.0025, 0.4771, 0.89, 0.4771, -0.895, 0.7385, -0.0025, 0.4771, -0.895, 1.0, -0.895, 1.0, -0.895, 1.0, 0.89, 0.7385, -0.0025, 0.07302, -0.2488, 1.125, -0.5, 0.07427, -0.2351, 0.07427, -0.2351, 1.125, -0.5, 1.125, 0.02294, 0.07427, -0.2351, 1.125, 0.02294, 0.07302, -0.2215, 0.07302, -0.2215, 1.125, 0.02294, 0.069, -0.2075, 0.069, -0.2075, 1.125, 0.02294, 0.06204, -0.1941, 0.06204, -0.1941, 1.125, 0.02294, 0.0523, -0.1821, 0.0523, -0.1821, 1.125, 0.02294, 7.105e-16, 0.0, 0.0523, -0.1821, 7.105e-16, 0.0, 0.04031, -0.1723, 0.04031, -0.1723, 7.105e-16, 0.0, 0.02688, -0.1654, 0.02688, -0.1654, 7.105e-16, 0.0, 0.01292, -0.1614, 0.01292, -0.1614, 7.105e-16, 0.0, -0.0007319, -0.1601, -0.0007319, -0.1601, 7.105e-16, 0.0, -0.01438, -0.1614, -0.01438, -0.1614, 7.105e-16, 0.0, -0.02834, -0.1654, -0.02834, -0.1654, 7.105e-16, 0.0, -0.04177, -0.1723, -0.04177, -0.1723, 7.105e-16, 0.0, -0.05376, -0.1821, -0.05376, -0.1821, 7.105e-16, 0.0, -1.081, 0.05727, -0.05376, -0.1821, -1.081, 0.05727, -0.06351, -0.1941, -0.06351, -0.1941, -1.081, 0.05727, -0.07047, -0.2075, -0.07047, -0.2075, -1.081, 0.05727, -0.07448, -0.2215, -0.07448, -0.2215, -1.081, 0.05727, -0.07573, -0.2351, -0.07573, -0.2351, -1.081, 0.05727, -1.125, -0.5, -0.07573, -0.2351, -1.125, -0.5, -0.07448, -0.2488, -0.07448, -0.2488, -1.125, -0.5, -0.07047, -0.2627, -0.07047, -0.2627, -1.125, -0.5, -0.06351, -0.2761, -0.06351, -0.2761, -1.125, -0.5, -0.05376, -0.2881, -0.05376, -0.2881, -1.125, -0.5, -0.04177, -0.2979, -0.04177, -0.2979, -1.125, -0.5, -0.02834, -0.3048, -0.02834, -0.3048, -1.125, -0.5, -0.01438, -0.3089, -0.01438, -0.3089, -1.125, -0.5, -0.0007319, -0.3101, -0.0007319, -0.3101, -1.125, -0.5, 1.125, -0.5, -0.0007319, -0.3101, 1.125, -0.5, 0.01292, -0.3089, 0.01292, -0.3089, 1.125, -0.5, 0.02688, -0.3048, 0.02688, -0.3048, 1.125, -0.5, 0.04031, -0.2979, 0.04031, -0.2979, 1.125, -0.5, 0.0523, -0.2881, 0.0523, -0.2881, 1.125, -0.5, 0.06204, -0.2761, 0.06204, -0.2761, 1.125, -0.5, 0.069, -0.2627, 0.069, -0.2627, 1.125, -0.5, 0.07302, -0.2488, 1.125, 0.02294, 1.087, 0.1493, 7.105e-16, 0.0, 7.105e-16, 0.0, 1.087, 0.1493, 0.463, 0.413, 7.105e-16, 0.0, 0.463, 0.413, 0.2378, 0.3909, 1.087, 0.1493, 1.037, 0.272, 0.463, 0.413, 0.463, 0.413, 1.037, 0.272, 0.6853, 0.4495, 0.6853, 0.4495, 1.037, 0.272, 0.9754, 0.3894, 0.6853, 0.4495, 0.9754, 0.3894, 0.9034, 0.5, 0.2378, 0.3909, 0.01117, 0.3835, 7.105e-16, 0.0, 7.105e-16, 0.0, 0.01117, 0.3835, -0.2154, 0.3909, 7.105e-16, 0.0, -0.2154, 0.3909, -0.4406, 0.413, -0.663, 0.4495, -1.001, 0.2874, -0.4406, 0.413, -0.4406, 0.413, -1.001, 0.2874, -1.046, 0.1739, -0.4406, 0.413, -1.046, 0.1739, 7.105e-16, 0.0, 7.105e-16, 0.0, -1.046, 0.1739, -1.081, 0.05727, -0.8811, 0.5, -0.9453, 0.3965, -0.663, 0.4495, -0.663, 0.4495, -0.9453, 0.3965, -1.001, 0.2874, -1.081, 0.05727, -1.125, 0.05727, -1.125, -0.5, -1.104e-17, -0.895, 0.5573, -0.895, 0.2786, -0.0025, 0.2786, -0.0025, 0.5573, -0.895, 0.5573, 0.89, 0.2786, -0.0025, 0.5573, 0.89, -1.104e-17, 0.89, -1.104e-17, 0.89, -1.104e-17, -0.895, 0.2786, -0.0025, -1.104e-17, -0.895, 2.25, -0.895, 1.125, -0.0025, 1.125, -0.0025, 2.25, -0.895, 2.25, 0.89, 1.125, -0.0025, 2.25, 0.89, -1.104e-17, 0.89, -1.104e-17, 0.89, -1.104e-17, -0.895, 1.125, -0.0025, 0.07448, -0.2488, 1.125, -0.5, 0.07573, -0.2351, 0.07573, -0.2351, 1.125, -0.5, 1.081, 0.05727, 0.07573, -0.2351, 1.081, 0.05727, 0.07448, -0.2215, 0.07448, -0.2215, 1.081, 0.05727, 0.07047, -0.2075, 0.07047, -0.2075, 1.081, 0.05727, 0.06351, -0.1941, 0.06351, -0.1941, 1.081, 0.05727, 0.05376, -0.1821, 0.05376, -0.1821, 1.081, 0.05727, -5.329e-16, 0.0, 0.05376, -0.1821, -5.329e-16, 0.0, 0.04177, -0.1723, 0.04177, -0.1723, -5.329e-16, 0.0, 0.02834, -0.1654, 0.02834, -0.1654, -5.329e-16, 0.0, 0.01438, -0.1614, 0.01438, -0.1614, -5.329e-16, 0.0, 0.0007319, -0.1601, 0.0007319, -0.1601, -5.329e-16, 0.0, -0.01292, -0.1614, -0.01292, -0.1614, -5.329e-16, 0.0, -0.02688, -0.1654, -0.02688, -0.1654, -5.329e-16, 0.0, -0.04031, -0.1723, -0.04031, -0.1723, -5.329e-16, 0.0, -0.0523, -0.1821, -0.0523, -0.1821, -5.329e-16, 0.0, -1.125, 0.02294, -0.0523, -0.1821, -1.125, 0.02294, -0.06204, -0.1941, -0.06204, -0.1941, -1.125, 0.02294, -0.069, -0.2075, -0.069, -0.2075, -1.125, 0.02294, -0.07302, -0.2215, -0.07302, -0.2215, -1.125, 0.02294, -0.07427, -0.2351, -0.07427, -0.2351, -1.125, 0.02294, -1.125, -0.5, -0.07427, -0.2351, -1.125, -0.5, -0.07302, -0.2488, -0.07302, -0.2488, -1.125, -0.5, -0.069, -0.2627, -0.069, -0.2627, -1.125, -0.5, -0.06204, -0.2761, -0.06204, -0.2761, -1.125, -0.5, -0.0523, -0.2881, -0.0523, -0.2881, -1.125, -0.5, -0.04031, -0.2979, -0.04031, -0.2979, -1.125, -0.5, -0.02688, -0.3048, -0.02688, -0.3048, -1.125, -0.5, -0.01292, -0.3089, -0.01292, -0.3089, -1.125, -0.5, 0.0007319, -0.3101, 0.0007319, -0.3101, -1.125, -0.5, 1.125, -0.5, 0.0007319, -0.3101, 1.125, -0.5, 0.01438, -0.3089, 0.01438, -0.3089, 1.125, -0.5, 0.02834, -0.3048, 0.02834, -0.3048, 1.125, -0.5, 0.04177, -0.2979, 0.04177, -0.2979, 1.125, -0.5, 0.05376, -0.2881, 0.05376, -0.2881, 1.125, -0.5, 0.06351, -0.2761, 0.06351, -0.2761, 1.125, -0.5, 0.07047, -0.2627, 0.07047, -0.2627, 1.125, -0.5, 0.07448, -0.2488, -0.9034, 0.5, -0.9754, 0.3894, -0.6853, 0.4495, -0.6853, 0.4495, -0.9754, 0.3894, -1.037, 0.272, -0.6853, 0.4495, -1.037, 0.272, -0.463, 0.413, -0.463, 0.413, -1.037, 0.272, -7.105e-16, 0.04045, -0.463, 0.413, -7.105e-16, 0.04045, -0.2378, 0.3909, -0.2378, 0.3909, -7.105e-16, 0.04045, -0.01117, 0.3835, -0.01117, 0.3835, -7.105e-16, 0.04045, 0.2154, 0.3909, 0.2154, 0.3909, -7.105e-16, 0.04045, 0.4406, 0.413, 0.4406, 0.413, -7.105e-16, 0.04045, 1.046, 0.1739, 0.4406, 0.413, 1.046, 0.1739, 1.001, 0.2874, -1.037, 0.272, -1.087, 0.1493, -7.105e-16, 0.04045, -7.105e-16, 0.04045, -1.087, 0.1493, -1.125, 0.02294, -7.105e-16, 0.04045, -1.125, 0.02294, -5.329e-16, 0.0, 1.125, -0.5, 1.125, 0.05727, 1.081, 0.05727, -5.329e-16, 0.0, 1.081, 0.05727, -7.105e-16, 0.04045, -7.105e-16, 0.04045, 1.081, 0.05727, 1.046, 0.1739, 0.4406, 0.413, 1.001, 0.2874, 0.663, 0.4495, 0.663, 0.4495, 1.001, 0.2874, 0.9453, 0.3965, 0.663, 0.4495, 0.9453, 0.3965, 0.8811, 0.5])
me_body1_020.materials.append(mat_144_142_139)
me_body1_020.use_remesh_fix_poles = True
me_body1_020.use_remesh_preserve_attributes = False
me_body1_020.update()
me_body1_020.normals_split_custom_set([tuple(v) for v in zip(*[iter([8.766e-05, -5.597e-05, 1.0, 3.027e-05, -0.0001328, 1.0, 1.378e-06, -0.182, 0.9833, 1.378e-06, -0.182, 0.9833, 3.027e-05, -0.0001328, 1.0, -3.749e-07, -0.2085, 0.978, 1.378e-06, -0.182, 0.9833, -3.749e-07, -0.2085, 0.978, 1.2e-05, -0.3682, 0.9298, 1.2e-05, -0.3682, 0.9298, -3.749e-07, -0.2085, 0.978, 1.114e-07, -0.4205, 0.9073, 1.2e-05, -0.3682, 0.9298, 1.114e-07, -0.4205, 0.9073, 5.22e-05, -0.5473, 0.8369, 5.22e-05, -0.5473, 0.8369, 1.114e-07, -0.4205, 0.9073, -2.992e-08, -0.619, 0.7854, 5.22e-05, -0.5473, 0.8369, -2.992e-08, -0.619, 0.7854, -7.651e-05, -0.7071, 0.7071, -7.651e-05, -0.7071, 0.7071, -2.992e-08, -0.619, 0.7854, -6.588e-11, -0.7851, 0.6194, -7.651e-05, -0.7071, 0.7071, -6.588e-11, -0.7851, 0.6194, 3.08e-06, -0.837, 0.5472, 3.08e-06, -0.837, 0.5472, -6.588e-11, -0.7851, 0.6194, -1.759e-07, -0.9073, 0.4206, 3.08e-06, -0.837, 0.5472, -1.759e-07, -0.9073, 0.4206, 2.27e-05, -0.9297, 0.3683, 2.27e-05, -0.9297, 0.3683, -1.759e-07, -0.9073, 0.4206, 3.967e-08, -0.978, 0.2085, 2.27e-05, -0.9297, 0.3683, 3.967e-08, -0.978, 0.2085, -6.628e-07, -0.9833, 0.182, -6.628e-07, -0.9833, 0.182, 3.967e-08, -0.978, 0.2085, -6.521e-11, -1.0, 2.385e-09, -6.628e-07, -0.9833, 0.182, -6.521e-11, -1.0, 2.385e-09, 0.0, -1.0, 0.0, 0.0, -1.0, 0.0, -6.521e-11, -1.0, 2.385e-09, -6.148e-07, -0.9833, -0.182, -6.148e-07, -0.9833, -0.182, -6.521e-11, -1.0, 2.385e-09, 2.532e-07, -0.978, -0.2085, -6.148e-07, -0.9833, -0.182, 2.532e-07, -0.978, -0.2085, -3.426e-06, -0.9298, -0.3681, -3.426e-06, -0.9298, -0.3681, 2.532e-07, -0.978, -0.2085, 6.671e-08, -0.9298, -0.3682, -3.426e-06, -0.9298, -0.3681, 6.671e-08, -0.9298, -0.3682, -1.8e-08, -0.8526, -0.5225, -1.8e-08, -0.8526, -0.5225, 6.671e-08, -0.9298, -0.3682, -5.179e-06, -0.9298, -0.3682, -1.8e-08, -0.8526, -0.5225, -5.179e-06, -0.9298, -0.3682, -2.295e-05, -0.8369, -0.5473, 3.027e-05, -0.0001328, 1.0, 2.488e-05, -0.182, 0.9833, -3.749e-07, -0.2085, 0.978, -3.749e-07, -0.2085, 0.978, 2.488e-05, -0.182, 0.9833, -1.19e-05, -0.3682, 0.9298, -3.749e-07, -0.2085, 0.978, -1.19e-05, -0.3682, 0.9298, 1.114e-07, -0.4205, 0.9073, 1.114e-07, -0.4205, 0.9073, -1.19e-05, -0.3682, 0.9298, -4.146e-06, -0.5472, 0.837, 1.114e-07, -0.4205, 0.9073, -4.146e-06, -0.5472, 0.837, -2.992e-08, -0.619, 0.7854, -2.992e-08, -0.619, 0.7854, -4.146e-06, -0.5472, 0.837, -0.0004333, -0.7071, 0.7071, -2.992e-08, -0.619, 0.7854, -0.0004333, -0.7071, 0.7071, -6.588e-11, -0.7851, 0.6194, -6.588e-11, -0.7851, 0.6194, -0.0004333, -0.7071, 0.7071, 4.464e-05, -0.8371, 0.5471, -6.588e-11, -0.7851, 0.6194, 4.464e-05, -0.8371, 0.5471, -1.759e-07, -0.9073, 0.4206, -1.759e-07, -0.9073, 0.4206, 4.464e-05, -0.8371, 0.5471, -2.263e-05, -0.9297, 0.3683, -1.759e-07, -0.9073, 0.4206, -2.263e-05, -0.9297, 0.3683, 3.967e-08, -0.978, 0.2085, 3.967e-08, -0.978, 0.2085, -2.263e-05, -0.9297, 0.3683, -1.016e-06, -0.9833, 0.182, 3.967e-08, -0.978, 0.2085, -1.016e-06, -0.9833, 0.182, -6.521e-11, -1.0, 2.385e-09, -6.521e-11, -1.0, 2.385e-09, -1.016e-06, -0.9833, 0.182, 0.0, -1.0, 0.0, -6.521e-11, -1.0, 2.385e-09, 0.0, -1.0, 0.0, -9.686e-07, -0.9833, -0.182, -6.521e-11, -1.0, 2.385e-09, -9.686e-07, -0.9833, -0.182, 2.532e-07, -0.978, -0.2085, 2.532e-07, -0.978, -0.2085, -9.686e-07, -0.9833, -0.182, -5.179e-06, -0.9298, -0.3682, 2.532e-07, -0.978, -0.2085, -5.179e-06, -0.9298, -0.3682, 6.671e-08, -0.9298, -0.3682, -1.8e-08, -0.8526, -0.5225, -2.295e-05, -0.8369, -0.5473, 2.604e-10, -0.7475, -0.6642, 2.604e-10, -0.7475, -0.6642, -2.295e-05, -0.8369, -0.5473, -0.0004003, -0.7071, -0.7071, 2.604e-10, -0.7475, -0.6642, -0.0004003, -0.7071, -0.7071, -9.3e-12, -0.6191, -0.7853, -9.3e-12, -0.6191, -0.7853, -0.0004003, -0.7071, -0.7071, 1.8e-05, -0.5472, -0.837, -9.3e-12, -0.6191, -0.7853, 1.8e-05, -0.5472, -0.837, -1.525e-09, -0.4722, -0.8815, -1.525e-09, -0.4722, -0.8815, 1.8e-05, -0.5472, -0.837, -5.325e-06, -0.3681, -0.9298, -1.525e-09, -0.4722, -0.8815, -5.325e-06, -0.3681, -0.9298, -8.923e-10, -0.315, -0.9491, -8.923e-10, -0.315, -0.9491, -5.325e-06, -0.3681, -0.9298, -1.434e-06, -0.182, -0.9833, -8.923e-10, -0.315, -0.9491, -1.434e-06, -0.182, -0.9833, 5.459e-10, -0.1556, -0.9878, 5.459e-10, -0.1556, -0.9878, -1.434e-06, -0.182, -0.9833, 3.638e-05, 0.0001289, -1.0, 5.459e-10, -0.1556, -0.9878, 3.638e-05, 0.0001289, -1.0, 0.0001739, 3.332e-05, -1.0, 0.0001739, 3.332e-05, -1.0, 1.59e-06, -0.182, -0.9833, 5.459e-10, -0.1556, -0.9878, 5.459e-10, -0.1556, -0.9878, 1.59e-06, -0.182, -0.9833, -8.923e-10, -0.315, -0.9491, 1.59e-06, -0.182, -0.9833, 5.293e-06, -0.3681, -0.9298, -8.923e-10, -0.315, -0.9491, -8.923e-10, -0.315, -0.9491, 5.293e-06, -0.3681, -0.9298, -1.525e-09, -0.4722, -0.8815, 5.293e-06, -0.3681, -0.9298, -9.545e-07, -0.5472, -0.837, -1.525e-09, -0.4722, -0.8815, -1.525e-09, -0.4722, -0.8815, -9.545e-07, -0.5472, -0.837, -9.3e-12, -0.6191, -0.7853, -9.545e-07, -0.5472, -0.837, 0.0004003, -0.7071, -0.7071, -9.3e-12, -0.6191, -0.7853, -9.3e-12, -0.6191, -0.7853, 0.0004003, -0.7071, -0.7071, 2.604e-10, -0.7475, -0.6642, 0.0004003, -0.7071, -0.7071, 1.087e-05, -0.837, -0.5472, 2.604e-10, -0.7475, -0.6642, 2.604e-10, -0.7475, -0.6642, 1.087e-05, -0.837, -0.5472, -1.8e-08, -0.8526, -0.5225, 1.087e-05, -0.837, -0.5472, -3.426e-06, -0.9298, -0.3681, -1.8e-08, -0.8526, -0.5225, 2.875e-06, 0.1819, 0.9833, 3.027e-05, -0.0001328, 1.0, -9.066e-09, 0.1556, 0.9878, -9.066e-09, 0.1556, 0.9878, 3.027e-05, -0.0001328, 1.0, 8.766e-05, -5.597e-05, 1.0, -9.066e-09, 0.1556, 0.9878, 8.766e-05, -5.597e-05, 1.0, 1.541e-06, 0.182, 0.9833, -9.066e-09, 0.1556, 0.9878, 1.541e-06, 0.182, 0.9833, -4.596e-07, 0.3151, 0.9491, -4.596e-07, 0.3151, 0.9491, 1.541e-06, 0.182, 0.9833, 1.45e-05, 0.3682, 0.9298, -4.596e-07, 0.3151, 0.9491, 1.45e-05, 0.3682, 0.9298, 1.036e-07, 0.4721, 0.8815, 1.036e-07, 0.4721, 0.8815, 1.45e-05, 0.3682, 0.9298, -1.405e-06, 0.5472, 0.837, 1.036e-07, 0.4721, 0.8815, -1.405e-06, 0.5472, 0.837, 4.481e-08, 0.6188, 0.7856, 4.481e-08, 0.6188, 0.7856, -1.405e-06, 0.5472, 0.837, 0.0004002, 0.7071, 0.7071, 4.481e-08, 0.6188, 0.7856, 0.0004002, 0.7071, 0.7071, 5.394e-10, 0.7475, 0.6642, 5.394e-10, 0.7475, 0.6642, 0.0004002, 0.7071, 0.7071, 2.649e-05, 0.8369, 0.5473, 5.394e-10, 0.7475, 0.6642, 2.649e-05, 0.8369, 0.5473, -1.255e-10, 0.8527, 0.5224, -1.255e-10, 0.8527, 0.5224, 2.649e-05, 0.8369, 0.5473, 1.671e-05, 0.9297, 0.3682, -1.255e-10, 0.8527, 0.5224, 1.671e-05, 0.9297, 0.3682, 0.0, 0.9298, 0.3681, 0.0, 0.9298, 0.3681, 1.671e-05, 0.9297, 0.3682, 3.08e-06, 0.978, 0.2085, 0.0, 0.9298, 0.3681, 3.08e-06, 0.978, 0.2085, -1.206e-05, 0.9297, 0.3682, -1.206e-05, 0.9297, 0.3682, 3.08e-06, 0.978, 0.2085, 4.045e-07, 0.9833, 0.182, 4.045e-07, 0.9833, 0.182, 3.08e-06, 0.978, 0.2085, 5.589e-11, 1.0, -2.385e-09, 4.045e-07, 0.9833, 0.182, 5.589e-11, 1.0, -2.385e-09, 0.0, 1.0, 0.0, 0.0, 1.0, 0.0, 5.589e-11, 1.0, -2.385e-09, -2.031e-06, 0.9833, -0.182, -2.031e-06, 0.9833, -0.182, 5.589e-11, 1.0, -2.385e-09, -2.441e-07, 0.978, -0.2086, -2.031e-06, 0.9833, -0.182, -2.441e-07, 0.978, -0.2086, -1.233e-05, 0.9298, -0.3682, -1.233e-05, 0.9298, -0.3682, -2.441e-07, 0.978, -0.2086, -1.131e-07, 0.9073, -0.4205, -1.233e-05, 0.9298, -0.3682, -1.131e-07, 0.9073, -0.4205, 1.25e-06, 0.837, -0.5472, 1.25e-06, 0.837, -0.5472, -1.131e-07, 0.9073, -0.4205, 6.078e-08, 0.7856, -0.6187, 1.25e-06, 0.837, -0.5472, 6.078e-08, 0.7856, -0.6187, -0.0004333, 0.7071, -0.7071, -0.0004333, 0.7071, -0.7071, 6.078e-08, 0.7856, -0.6187, 1.157e-08, 0.6189, -0.7855, -0.0004333, 0.7071, -0.7071, 1.157e-08, 0.6189, -0.7855, 1.515e-05, 0.5472, -0.837, 1.515e-05, 0.5472, -0.837, 1.157e-08, 0.6189, -0.7855, 1.812e-07, 0.4205, -0.9073, 1.515e-05, 0.5472, -0.837, 1.812e-07, 0.4205, -0.9073, -1.133e-05, 0.3682, -0.9298, -1.133e-05, 0.3682, -0.9298, 1.812e-07, 0.4205, -0.9073, 4.917e-07, 0.2085, -0.978, -1.133e-05, 0.3682, -0.9298, 4.917e-07, 0.2085, -0.978, 2.491e-05, 0.182, -0.9833, 2.491e-05, 0.182, -0.9833, 4.917e-07, 0.2085, -0.978, 0.0002339, 0.0001197, -1.0, 0.0002339, 0.0001197, -1.0, 4.917e-07, 0.2085, -0.978, 7.53e-07, 0.182, -0.9833, 0.0002339, 0.0001197, -1.0, 7.53e-07, 0.182, -0.9833, 8.752e-05, 7.256e-05, -1.0, 1.671e-05, 0.9297, 0.3682, 2.031e-06, 0.9833, 0.182, 3.08e-06, 0.978, 0.2085, 3.08e-06, 0.978, 0.2085, 2.031e-06, 0.9833, 0.182, 5.589e-11, 1.0, -2.385e-09, 2.031e-06, 0.9833, 0.182, 0.0, 1.0, 0.0, 5.589e-11, 1.0, -2.385e-09, 5.589e-11, 1.0, -2.385e-09, 0.0, 1.0, 0.0, 1.223e-06, 0.9833, -0.182, 5.589e-11, 1.0, -2.385e-09, 1.223e-06, 0.9833, -0.182, -2.441e-07, 0.978, -0.2086, -2.441e-07, 0.978, -0.2086, 1.223e-06, 0.9833, -0.182, 1.242e-05, 0.9298, -0.3682, -2.441e-07, 0.978, -0.2086, 1.242e-05, 0.9298, -0.3682, -1.131e-07, 0.9073, -0.4205, -1.131e-07, 0.9073, -0.4205, 1.242e-05, 0.9298, -0.3682, -1.231e-06, 0.837, -0.5472, -1.131e-07, 0.9073, -0.4205, -1.231e-06, 0.837, -0.5472, 6.078e-08, 0.7856, -0.6187, 6.078e-08, 0.7856, -0.6187, -1.231e-06, 0.837, -0.5472, 0.0004333, 0.7071, -0.7071, 6.078e-08, 0.7856, -0.6187, 0.0004333, 0.7071, -0.7071, 1.157e-08, 0.6189, -0.7855, 1.157e-08, 0.6189, -0.7855, 0.0004333, 0.7071, -0.7071, -1.475e-05, 0.5472, -0.837, 1.157e-08, 0.6189, -0.7855, -1.475e-05, 0.5472, -0.837, 1.812e-07, 0.4205, -0.9073, 1.812e-07, 0.4205, -0.9073, -1.475e-05, 0.5472, -0.837, 1.143e-05, 0.3682, -0.9298, 1.812e-07, 0.4205, -0.9073, 1.143e-05, 0.3682, -0.9298, 4.917e-07, 0.2085, -0.978, 4.917e-07, 0.2085, -0.978, 1.143e-05, 0.3682, -0.9298, 7.53e-07, 0.182, -0.9833, 0.0, 0.9298, 0.3681, -1.206e-05, 0.9297, 0.3682, -1.255e-10, 0.8527, 0.5224, -1.255e-10, 0.8527, 0.5224, -1.206e-05, 0.9297, 0.3682, 3.569e-05, 0.8371, 0.5471, -1.255e-10, 0.8527, 0.5224, 3.569e-05, 0.8371, 0.5471, 5.394e-10, 0.7475, 0.6642, 5.394e-10, 0.7475, 0.6642, 3.569e-05, 0.8371, 0.5471, -0.0004002, 0.7071, 0.7071, 5.394e-10, 0.7475, 0.6642, -0.0004002, 0.7071, 0.7071, 4.481e-08, 0.6188, 0.7856, 4.481e-08, 0.6188, 0.7856, -0.0004002, 0.7071, 0.7071, -6.725e-05, 0.5473, 0.8369, 4.481e-08, 0.6188, 0.7856, -6.725e-05, 0.5473, 0.8369, 1.036e-07, 0.4721, 0.8815, 1.036e-07, 0.4721, 0.8815, -6.725e-05, 0.5473, 0.8369, -2.297e-05, 0.3682, 0.9297, 1.036e-07, 0.4721, 0.8815, -2.297e-05, 0.3682, 0.9297, -4.596e-07, 0.3151, 0.9491, -4.596e-07, 0.3151, 0.9491, -2.297e-05, 0.3682, 0.9297, 2.875e-06, 0.1819, 0.9833, -4.596e-07, 0.3151, 0.9491, 2.875e-06, 0.1819, 0.9833, -9.066e-09, 0.1556, 0.9878, -2.261e-06, 0.5841, 0.8117, 2.25e-06, 0.5841, 0.8117, 0.0, 0.505, 0.8631, 0.0, 0.505, 0.8631, 2.25e-06, 0.5841, 0.8117, 0.0, 0.505, 0.8631, 0.0, 0.505, 0.8631, 0.0, 0.505, 0.8631, 0.0, 0.4213, 0.9069, 0.0, 0.4213, 0.9069, 0.0, 0.505, 0.8631, 0.0, 0.4213, 0.9069, 0.0, 0.4213, 0.9069, 0.0, 0.4213, 0.9069, 0.0, 0.3337, 0.9427, 0.0, 0.3337, 0.9427, 0.0, 0.4213, 0.9069, 0.0, 0.3337, 0.9427, 0.0, 0.3337, 0.9427, 0.0, 0.3337, 0.9427, 2.261e-06, 0.2434, 0.9699, 2.261e-06, 0.2434, 0.9699, -2.25e-06, 0.2434, 0.9699, 0.0, 0.3337, 0.9427, 0.0, 0.3337, 0.9427, -2.25e-06, 0.2434, 0.9699, 0.0, 0.3337, 0.9427, 0.0, 0.3337, 0.9427, 0.0, 0.3337, 0.9427, 0.0, 0.4213, 0.9069, 0.0, 0.4213, 0.9069, 0.0, 0.3337, 0.9427, 0.0, 0.4213, 0.9069, 0.0, 0.4213, 0.9069, 0.0, 0.4213, 0.9069, 0.0, 0.505, 0.8631, 0.0, 0.505, 0.8631, 0.0, 0.4213, 0.9069, 0.0, 0.505, 0.8631, 0.0, 0.505, 0.8631, 0.0, 0.505, 0.8631, -2.261e-06, 0.5841, 0.8117, 1.408e-09, 0.9665, 0.2567, 0.0, 0.9665, 0.2567, 0.0, 0.981, 0.1938, 0.0, 0.981, 0.1938, 0.0, 0.9665, 0.2567, 0.0, 0.981, 0.1938, 0.0, 0.981, 0.1938, 0.0, 0.981, 0.1938, 0.0, 0.9915, 0.1299, 0.0, 0.9915, 0.1299, 0.0, 0.981, 0.1938, 0.0, 0.9915, 0.1299, 0.0, 0.9915, 0.1299, 0.0, 0.9915, 0.1299, 0.0, 0.9979, 0.06516, 0.0, 0.9979, 0.06516, 0.0, 0.9915, 0.1299, 0.0, 0.9979, 0.06516, 0.0, 0.9979, 0.06516, 0.0, 0.9979, 0.06516, 0.0, 1.0, 6.17e-08, 0.0, 1.0, 6.17e-08, 0.0, 0.9979, 0.06516, 0.0, 1.0, 6.502e-07, 0.0, 1.0, 6.17e-08, 0.0, 1.0, 6.502e-07, 0.0, 0.9979, -0.06516, 0.0, 0.9979, -0.06516, 0.0, 1.0, 6.502e-07, 0.0, 0.9979, -0.06516, 0.0, 0.9979, -0.06516, 0.0, 0.9979, -0.06516, 0.0, 0.9915, -0.1299, 0.0, 0.9915, -0.1299, 0.0, 0.9979, -0.06516, 0.0, 0.9915, -0.1299, 0.0, 0.9915, -0.1299, 0.0, 0.9915, -0.1299, 0.0, 0.981, -0.1938, 0.0, 0.981, -0.1938, 0.0, 0.9915, -0.1299, 0.0, 0.981, -0.1938, 0.0, 0.981, -0.1938, 0.0, 0.981, -0.1938, -1.408e-09, 0.9665, -0.2567, -1.408e-09, 0.9665, -0.2567, 0.0, 0.9665, -0.2567, 0.0, 0.981, -0.1938, 0.0, 0.981, -0.1938, 0.0, 0.9665, -0.2567, 0.0, 0.981, -0.1938, 0.0, 0.981, -0.1938, 0.0, 0.981, -0.1938, 0.0, 0.9915, -0.1299, 0.0, 0.9915, -0.1299, 0.0, 0.981, -0.1938, 0.0, 0.9915, -0.1299, 0.0, 0.9915, -0.1299, 0.0, 0.9915, -0.1299, 0.0, 0.9979, -0.06516, 0.0, 0.9979, -0.06516, 0.0, 0.9915, -0.1299, 0.0, 0.9979, -0.06516, 0.0, 0.9979, -0.06516, 0.0, 0.9979, -0.06516, 0.0, 1.0, 6.17e-08, 0.0, 1.0, 6.17e-08, 0.0, 0.9979, -0.06516, 0.0, 1.0, -7.736e-07, 0.0, 1.0, 6.17e-08, 0.0, 1.0, -7.736e-07, 0.0, 0.9979, 0.06516, 0.0, 0.9979, 0.06516, 0.0, 1.0, -7.736e-07, 0.0, 0.9979, 0.06516, 0.0, 0.9979, 0.06516, 0.0, 0.9979, 0.06516, 0.0, 0.9915, 0.1299, 0.0, 0.9915, 0.1299, 0.0, 0.9979, 0.06516, 0.0, 0.9915, 0.1299, 0.0, 0.9915, 0.1299, 0.0, 0.9915, 0.1299, 0.0, 0.981, 0.1938, 0.0, 0.981, 0.1938, 0.0, 0.9915, 0.1299, 0.0, 0.981, 0.1938, 0.0, 0.981, 0.1938, 0.0, 0.981, 0.1938, 1.408e-09, 0.9665, 0.2567, -2.089e-06, 0.2478, -0.9688, 1.46e-05, 0.2478, -0.9688, 0.0, 0.3311, -0.9436, 0.0, 0.3311, -0.9436, 1.46e-05, 0.2478, -0.9688, 0.0, 0.3311, -0.9436, 0.0, 0.3311, -0.9436, 0.0, 0.3311, -0.9436, 0.0, 0.4122, -0.9111, 0.0, 0.4122, -0.9111, 0.0, 0.3311, -0.9436, 0.0, 0.4122, -0.9111, 0.0, 0.4122, -0.9111, 0.0, 0.4122, -0.9111, 0.0, 0.49, -0.8717, 0.0, 0.49, -0.8717, 0.0, 0.4122, -0.9111, 0.0, 0.49, -0.8717, 0.0, 0.49, -0.8717, 0.0, 0.49, -0.8717, 2.089e-06, 0.564, -0.8258, 2.089e-06, 0.564, -0.8258, -2.079e-06, 0.564, -0.8258, 0.0, 0.49, -0.8717, 0.0, 0.49, -0.8717, -2.079e-06, 0.564, -0.8258, 0.0, 0.49, -0.8717, 0.0, 0.49, -0.8717, 0.0, 0.49, -0.8717, 0.0, 0.4122, -0.9111, 0.0, 0.4122, -0.9111, 0.0, 0.49, -0.8717, 0.0, 0.4122, -0.9111, 0.0, 0.4122, -0.9111, 0.0, 0.4122, -0.9111, 0.0, 0.3311, -0.9436, 0.0, 0.3311, -0.9436, 0.0, 0.4122, -0.9111, 0.0, 0.3311, -0.9436, 0.0, 0.3311, -0.9436, 0.0, 0.3311, -0.9436, -2.089e-06, 0.2478, -0.9688, 0.0, 1.0, 0.0, 0.0, 1.0, 0.0, 0.0, 1.0, 0.0, 0.0, 1.0, 0.0, 0.0, 1.0, 0.0, 0.0, 1.0, 0.0, 0.0, 1.0, 0.0, 0.0, 1.0, 0.0, 0.0, 1.0, 0.0, 0.0, 1.0, 0.0, 0.0, 1.0, 0.0, 0.0, 1.0, 0.0, 1.277e-07, 0.0, 1.0, 1.277e-07, 0.0, 1.0, 1.277e-07, 0.0, 1.0, 0.0, 0.0, 1.0, 0.0, 0.0, 1.0, 0.0, 0.0, 1.0, 0.0, 0.0, 1.0, 0.0, 0.0, 1.0, 0.0, 0.0, 1.0, 0.0, 0.0, 1.0, 0.0, 0.0, 1.0, 0.0, 0.0, 1.0, -1.0, 8.125e-06, 0.0, -1.0, 8.125e-06, 0.0, -1.0, 8.125e-06, 0.0, -1.0, 0.0, 0.0, -1.0, 0.0, 0.0, -1.0, 0.0, 0.0, -1.0, -8.13e-06, 0.0, -1.0, -8.13e-06, 0.0, -1.0, -8.13e-06, 0.0, -1.0, 0.0, 0.0, -1.0, 0.0, 0.0, -1.0, 0.0, 0.0, -1.0, -7.55e-06, 0.0, -1.0, -7.55e-06, 0.0, -1.0, -7.55e-06, 0.0, -1.0, 0.0, 0.0, -1.0, 0.0, 0.0, -1.0, 0.0, 0.0, -1.0, 1.157e-06, 0.0, -1.0, 1.157e-06, 0.0, -1.0, 1.157e-06, 0.0, -1.0, 0.0, 0.0, -1.0, 0.0, 0.0, -1.0, 0.0, 0.0, -1.0, 0.0, 0.0, -1.0, 0.0, 0.0, -1.0, 0.0, 0.0, -1.0, 0.0, 0.0, -1.0, 0.0, 0.0, -1.0, 0.0, 0.0, -1.0, 4.793e-07, 0.0, -1.0, 4.793e-07, 0.0, -1.0, 4.793e-07, 0.0, -1.0, 0.0, 0.0, -1.0, 0.0, 0.0, -1.0, 0.0, 0.0, -1.0, 0.0, 0.0, -1.0, 0.0, 0.0, -1.0, 0.0, 0.0, -1.0, -3.68e-06, 0.0, -1.0, -3.68e-06, 0.0, -1.0, -3.68e-06, 0.0, -1.0, 0.0, 0.0, -1.0, 0.0, 0.0, -1.0, 0.0, 0.0, -1.0, 0.0, 0.0, -1.0, 0.0, 0.0, -1.0, 0.0, 0.0, -1.0, 0.0, 0.0, -1.0, 0.0, 0.0, -1.0, 0.0, 0.0, -1.0, 0.0, 0.0, -1.0, 0.0, 0.0, -1.0, 0.0, 0.0, -1.0, -7.856e-06, 0.0, -1.0, -7.856e-06, 0.0, -1.0, -7.856e-06, 0.0, -1.0, -8.461e-06, 0.0, -1.0, -8.461e-06, 0.0, -1.0, -8.461e-06, 0.0, -1.0, -1.17e-07, 0.0, -1.0, -1.17e-07, 0.0, -1.0, -1.17e-07, 0.0, -1.0, 1.627e-05, 0.0, -1.0, 1.627e-05, 0.0, -1.0, 1.627e-05, 0.0, -1.0, 0.0, 0.0, -1.0, 0.0, 0.0, -1.0, 0.0, 0.0, -1.0, 0.0, 0.0, -1.0, 0.0, 0.0, -1.0, 0.0, 0.0, -1.0, 0.0, 0.0, -1.0, 0.0, 0.0, -1.0, 0.0, 0.0, -1.0, -9.187e-06, 0.0, -1.0, -9.187e-06, 0.0, -1.0, -9.187e-06, 0.0, -1.0, 1.163e-05, 0.0, -1.0, 1.163e-05, 0.0, -1.0, 1.163e-05, 0.0, -1.0, 1.673e-05, 0.0, -1.0, 1.673e-05, 0.0, -1.0, 1.673e-05, 0.0, -1.0, -5.962e-05, 0.0, -1.0, -5.962e-05, 0.0, -1.0, -5.962e-05, 0.0, -1.0, 0.0, 0.0, -1.0, 0.0, 0.0, -1.0, 0.0, 0.0, -1.0, -2.98e-05, 0.0, -1.0, -2.98e-05, 0.0, -1.0, -2.98e-05, 0.0, -1.0, 0.0, 0.0, -1.0, 0.0, 0.0, -1.0, 0.0, 0.0, -1.0, 2.323e-05, 0.0, -1.0, 2.323e-05, 0.0, -1.0, 2.323e-05, 0.0, -1.0, -1.835e-05, 0.0, -1.0, -1.835e-05, 0.0, -1.0, -1.835e-05, 0.0, -1.0, 0.0, 0.0, -1.0, 0.0, 0.0, -1.0, 0.0, 0.0, -1.0, 7.527e-06, 0.0, -1.0, 7.527e-06, 0.0, -1.0, 7.527e-06, 0.0, -1.0, 0.0, 0.0, -1.0, 0.0, 0.0, -1.0, 0.0, 0.0, -1.0, 0.0, 0.0, -1.0, 0.0, 0.0, -1.0, 0.0, 0.0, -1.0, -3.139e-07, 0.0, -1.0, -3.139e-07, 0.0, -1.0, -3.139e-07, 0.0, -1.0, 3.6e-07, 0.0, -1.0, 3.6e-07, 0.0, -1.0, 3.6e-07, 0.0, -1.0, 0.0, 0.0, -1.0, 0.0, 0.0, -1.0, 0.0, 0.0, -1.0, -1.139e-06, 0.0, -1.0, -1.139e-06, 0.0, -1.0, -1.139e-06, 0.0, -1.0, -2.454e-07, 0.0, -1.0, -2.454e-07, 0.0, -1.0, -2.454e-07, 0.0, -1.0, 1.074e-06, 0.0, -1.0, 1.074e-06, 0.0, -1.0, 1.074e-06, 0.0, -1.0, -1.716e-07, 0.0, -1.0, -1.716e-07, 0.0, -1.0, -1.716e-07, 0.0, -1.0, 0.0, 0.0, -1.0, 0.0, 0.0, -1.0, 0.0, 0.0, -1.0, 0.0, 0.0, -1.0, 0.0, 0.0, -1.0, 0.0, 0.0, -1.0, 0.0, 0.0, -1.0, 0.0, 0.0, -1.0, 0.0, 0.0, -1.0, -1.288e-07, 0.0, -1.0, -1.288e-07, 0.0, -1.0, -1.288e-07, 0.0, -1.0, 0.0, 0.0, -1.0, 0.0, 0.0, -1.0, 0.0, 0.0, -1.0, 2.326e-07, 0.0, -1.0, 2.326e-07, 0.0, -1.0, 2.326e-07, 0.0, -1.0, 2.309e-06, 0.0, -1.0, 2.309e-06, 0.0, -1.0, 2.309e-06, 0.0, -1.0, 0.0, 0.0, -1.0, 0.0, 0.0, -1.0, 0.0, 0.0, -1.0, 0.0, 0.0, -1.0, 0.0, 0.0, -1.0, 0.0, 0.0, 0.0, 0.0, -1.0, 0.0, 0.0, -1.0, 0.0, 0.0, -1.0, 0.0, 0.0, -1.0, 0.0, 0.0, -1.0, 0.0, 0.0, -1.0, 0.0, 0.0, -1.0, 0.0, 0.0, -1.0, 0.0, 0.0, -1.0, 0.0, 0.0, -1.0, 0.0, 0.0, -1.0, 0.0, 0.0, -1.0, 0.0, -1.0, 0.0, 0.0, -1.0, 0.0, 0.0, -1.0, 0.0, 0.0, -1.0, 0.0, 0.0, -1.0, 0.0, 0.0, -1.0, 0.0, 0.0, -1.0, 0.0, 0.0, -1.0, 0.0, 0.0, -1.0, 0.0, 0.0, -1.0, 0.0, 0.0, -1.0, 0.0, 0.0, -1.0, 0.0, 1.0, 8.136e-06, 0.0, 1.0, 8.136e-06, 0.0, 1.0, 8.136e-06, 0.0, 1.0, -5.2e-08, 0.0, 1.0, -5.2e-08, 0.0, 1.0, -5.2e-08, 0.0, 1.0, 0.0, 0.0, 1.0, 0.0, 0.0, 1.0, 0.0, 0.0, 1.0, 0.0, 0.0, 1.0, 0.0, 0.0, 1.0, 0.0, 0.0, 1.0, 7.73e-06, 0.0, 1.0, 7.73e-06, 0.0, 1.0, 7.73e-06, 0.0, 1.0, 0.0, 0.0, 1.0, 0.0, 0.0, 1.0, 0.0, 0.0, 1.0, -5.961e-07, 0.0, 1.0, -5.961e-07, 0.0, 1.0, -5.961e-07, 0.0, 1.0, 0.0, 0.0, 1.0, 0.0, 0.0, 1.0, 0.0, 0.0, 1.0, 1.84e-06, 0.0, 1.0, 1.84e-06, 0.0, 1.0, 1.84e-06, 0.0, 1.0, -8.486e-07, 0.0, 1.0, -8.486e-07, 0.0, 1.0, -8.486e-07, 0.0, 1.0, -1.599e-07, 0.0, 1.0, -1.599e-07, 0.0, 1.0, -1.599e-07, 0.0, 1.0, 0.0, 0.0, 1.0, 0.0, 0.0, 1.0, 0.0, 0.0, 1.0, -1.693e-06, 0.0, 1.0, -1.693e-06, 0.0, 1.0, -1.693e-06, 0.0, 1.0, 0.0, 0.0, 1.0, 0.0, 0.0, 1.0, 0.0, 0.0, 1.0, 0.0, 0.0, 1.0, 0.0, 0.0, 1.0, 0.0, 0.0, 1.0, 1.157e-06, 0.0, 1.0, 1.157e-06, 0.0, 1.0, 1.157e-06, 0.0, 1.0, 0.0, 0.0, 1.0, 0.0, 0.0, 1.0, 0.0, 0.0, 1.0, 7.55e-06, 0.0, 1.0, 7.55e-06, 0.0, 1.0, 7.55e-06, 0.0, 1.0, 0.0, 0.0, 1.0, 0.0, 0.0, 1.0, 0.0, 0.0, 1.0, -8.13e-06, 0.0, 1.0, -8.13e-06, 0.0, 1.0, -8.13e-06, 0.0, 1.0, 0.0, 0.0, 1.0, 0.0, 0.0, 1.0, 0.0, 0.0, 1.0, 8.125e-06, 0.0, 1.0, 8.125e-06, 0.0, 1.0, 8.125e-06, 0.0, 1.0, 0.0, 0.0, 1.0, 0.0, 0.0, 1.0, 0.0, 0.0, 1.0, -7.527e-06, 0.0, 1.0, -7.527e-06, 0.0, 1.0, -7.527e-06, 0.0, 1.0, 0.0, 0.0, 1.0, 0.0, 0.0, 1.0, 0.0, 0.0, 1.0, -9.177e-06, 0.0, 1.0, -9.177e-06, 0.0, 1.0, -9.177e-06, 0.0, 1.0, 1.161e-05, 0.0, 1.0, 1.161e-05, 0.0, 1.0, 1.161e-05, 0.0, 1.0, 0.0, 0.0, 1.0, 0.0, 0.0, 1.0, 0.0, 0.0, 1.0, -2.98e-05, 0.0, 1.0, -2.98e-05, 0.0, 1.0, -2.98e-05, 0.0, 1.0, 0.0, 0.0, 1.0, 0.0, 0.0, 1.0, 0.0, 0.0, 1.0, -2.981e-05, 0.0, 1.0, -2.981e-05, 0.0, 1.0, -2.981e-05, 0.0, 1.0, 0.0, 0.0, 1.0, 0.0, 0.0, 1.0, 0.0, 0.0, 1.0, 1.163e-05, 0.0, 1.0, 1.163e-05, 0.0, 1.0, 1.163e-05, 0.0, 1.0, -9.187e-06, 0.0, 1.0, -9.187e-06, 0.0, 1.0, -9.187e-06, 0.0, 1.0, 0.0, 0.0, 1.0, 0.0, 0.0, 1.0, 0.0, 0.0, 1.0, 0.0, 0.0, 1.0, 0.0, 0.0, 1.0, 0.0, 0.0, 1.0, -7.606e-06, 0.0, 1.0, -7.606e-06, 0.0, 1.0, -7.606e-06, 0.0, 1.0, -2.147e-06, 0.0, 1.0, -2.147e-06, 0.0, 1.0, -2.147e-06, 0.0, 1.0, 1.227e-06, 0.0, 1.0, 1.227e-06, 0.0, 1.0, 1.227e-06, 0.0, 1.0, 0.0, 0.0, 1.0, 0.0, 0.0, 1.0, 0.0, 0.0, 1.0, 0.0, 0.0, 1.0, 0.0, 0.0, 1.0, 0.0, 0.0, 1.0, 0.0, 0.0, 1.0, 0.0, 0.0, 1.0, 0.0, 0.0, 1.0, 1.679e-07, 0.0, 1.0, 1.679e-07, 0.0, 1.0, 1.679e-07, 0.0, 1.0, 3.829e-07, 0.0, 1.0, 3.829e-07, 0.0, 1.0, 3.829e-07, 0.0, 1.0, 0.0, 0.0, 1.0, 0.0, 0.0, 1.0, 0.0, 0.0, 1.0, 0.0, 0.0, 1.0, 0.0, 0.0, 1.0, 0.0, 0.0, 1.0, -2.576e-07, 0.0, 1.0, -2.576e-07, 0.0, 1.0, -2.576e-07, 0.0, 1.0, 0.0, 0.0, 1.0, 0.0, 0.0, 1.0, 0.0, 0.0, 1.0, -3.161e-07, 0.0, 1.0, -3.161e-07, 0.0, 1.0, -3.161e-07, 0.0, 1.0, 0.0, 0.0, 1.0, 0.0, 0.0, 1.0, 0.0, 0.0, 1.0, 0.0, 0.0, 1.0, 0.0, 0.0, 1.0, 0.0, 0.0, 1.0, 0.0, 0.0, 1.0, 0.0, 0.0, 1.0, 0.0, 0.0, 1.0, -4.117e-07, 0.0, 1.0, -4.117e-07, 0.0, 1.0, -4.117e-07, 0.0, 1.0, 1.232e-06, 0.0, 1.0, 1.232e-06, 0.0, 1.0, 1.232e-06, 0.0, 1.0, -1.336e-06, 0.0, 1.0, -1.336e-06, 0.0, 1.0, -1.336e-06, 0.0, 1.0, 1.154e-06, 0.0, 1.0, 1.154e-06, 0.0, 1.0, 1.154e-06, 0.0])] * 3)])

# ---- objects
ob_interrupteur = bpy.data.objects.new('interrupteur', me_body1_020)

# ---- transforms, parenting, visibility, modifiers, constraints
ob_interrupteur.location = (0.0, 0.0, 0.0)
ob_interrupteur.rotation_mode = 'QUATERNION'
ob_interrupteur.rotation_quaternion = (0.6428, 0.766, 0.0, 0.0)
ob_interrupteur.scale = (0.01, 0.01, 0.01)

# ---- collection membership
scene.collection.objects.link(ob_interrupteur)

# ---- scene / render settings (as saved in the file)
scene.frame_start = 1; scene.frame_end = 250; scene.frame_set(0)
scene.render.engine = 'BLENDER_EEVEE_NEXT'
scene.cycles.use_denoising = False
scene.cycles.samples = 128
scene.cycles.sampling_pattern = 'TABULATED_SOBOL'
scene.cycles.use_adaptive_sampling = False
scene.cycles.use_light_tree = False
scene.view_settings.view_transform = 'Filmic'
bpy.context.view_layer.update()

# ---- added for rendering (the .blend has no active camera and no usable light): camera, sun
cam_auto = bpy.data.cameras.new('AutoCamera')
cam_auto.lens = 50.0
cam_auto.sensor_width = 36.0
cam_auto.clip_end = 1000.0
ob_auto_camera = bpy.data.objects.new('AutoCamera', cam_auto)
scene.collection.objects.link(ob_auto_camera)
ob_auto_camera.location = (0.184987, -0.22233, 0.148581)
ob_auto_camera.rotation_euler = (1.09748, -7.21219e-08, 0.694738)
scene.camera = ob_auto_camera
light_auto_sun = bpy.data.lights.new('AutoSun', 'SUN')
light_auto_sun.energy = 3.0
light_auto_sun.angle = 0.0523599
ob_auto_sun = bpy.data.objects.new('AutoSun', light_auto_sun)
scene.collection.objects.link(ob_auto_sun)
ob_auto_sun.rotation_euler = (0.872665, 0.174533, 0.523599)
bpy.context.view_layer.update()
